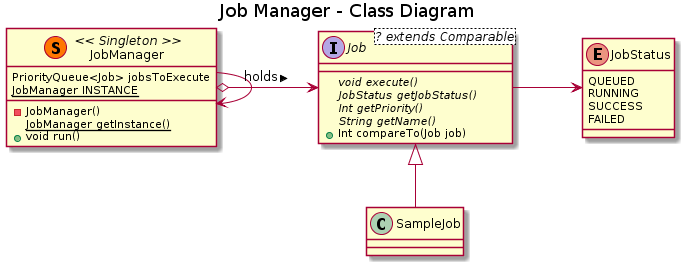

The diagram above was rendered by PlantUML. Its source (embedded in the PNG):
@startuml

title Job Manager - Class Diagram


enum JobStatus{
    QUEUED
    RUNNING
    SUCCESS
    FAILED
}

interface Job <? extends Comparable>{
  {abstract}+void execute()
  {abstract}+JobStatus getJobStatus()
  {abstract}+Int getPriority()
  {abstract}+String getName()
  +Int compareTo(Job job)
}

class SampleJob{
}

class JobManager<< (S,#FF7700) Singleton >>{
    PriorityQueue<Job> jobsToExecute
    {static} -JobManager INSTANCE
    -JobManager()
    {static} +JobManager getInstance()
    +void run()
}



Job -right-> JobStatus
JobManager -right-> JobManager
JobManager o-right->Job : holds >

Job <|-- SampleJob

@enduml